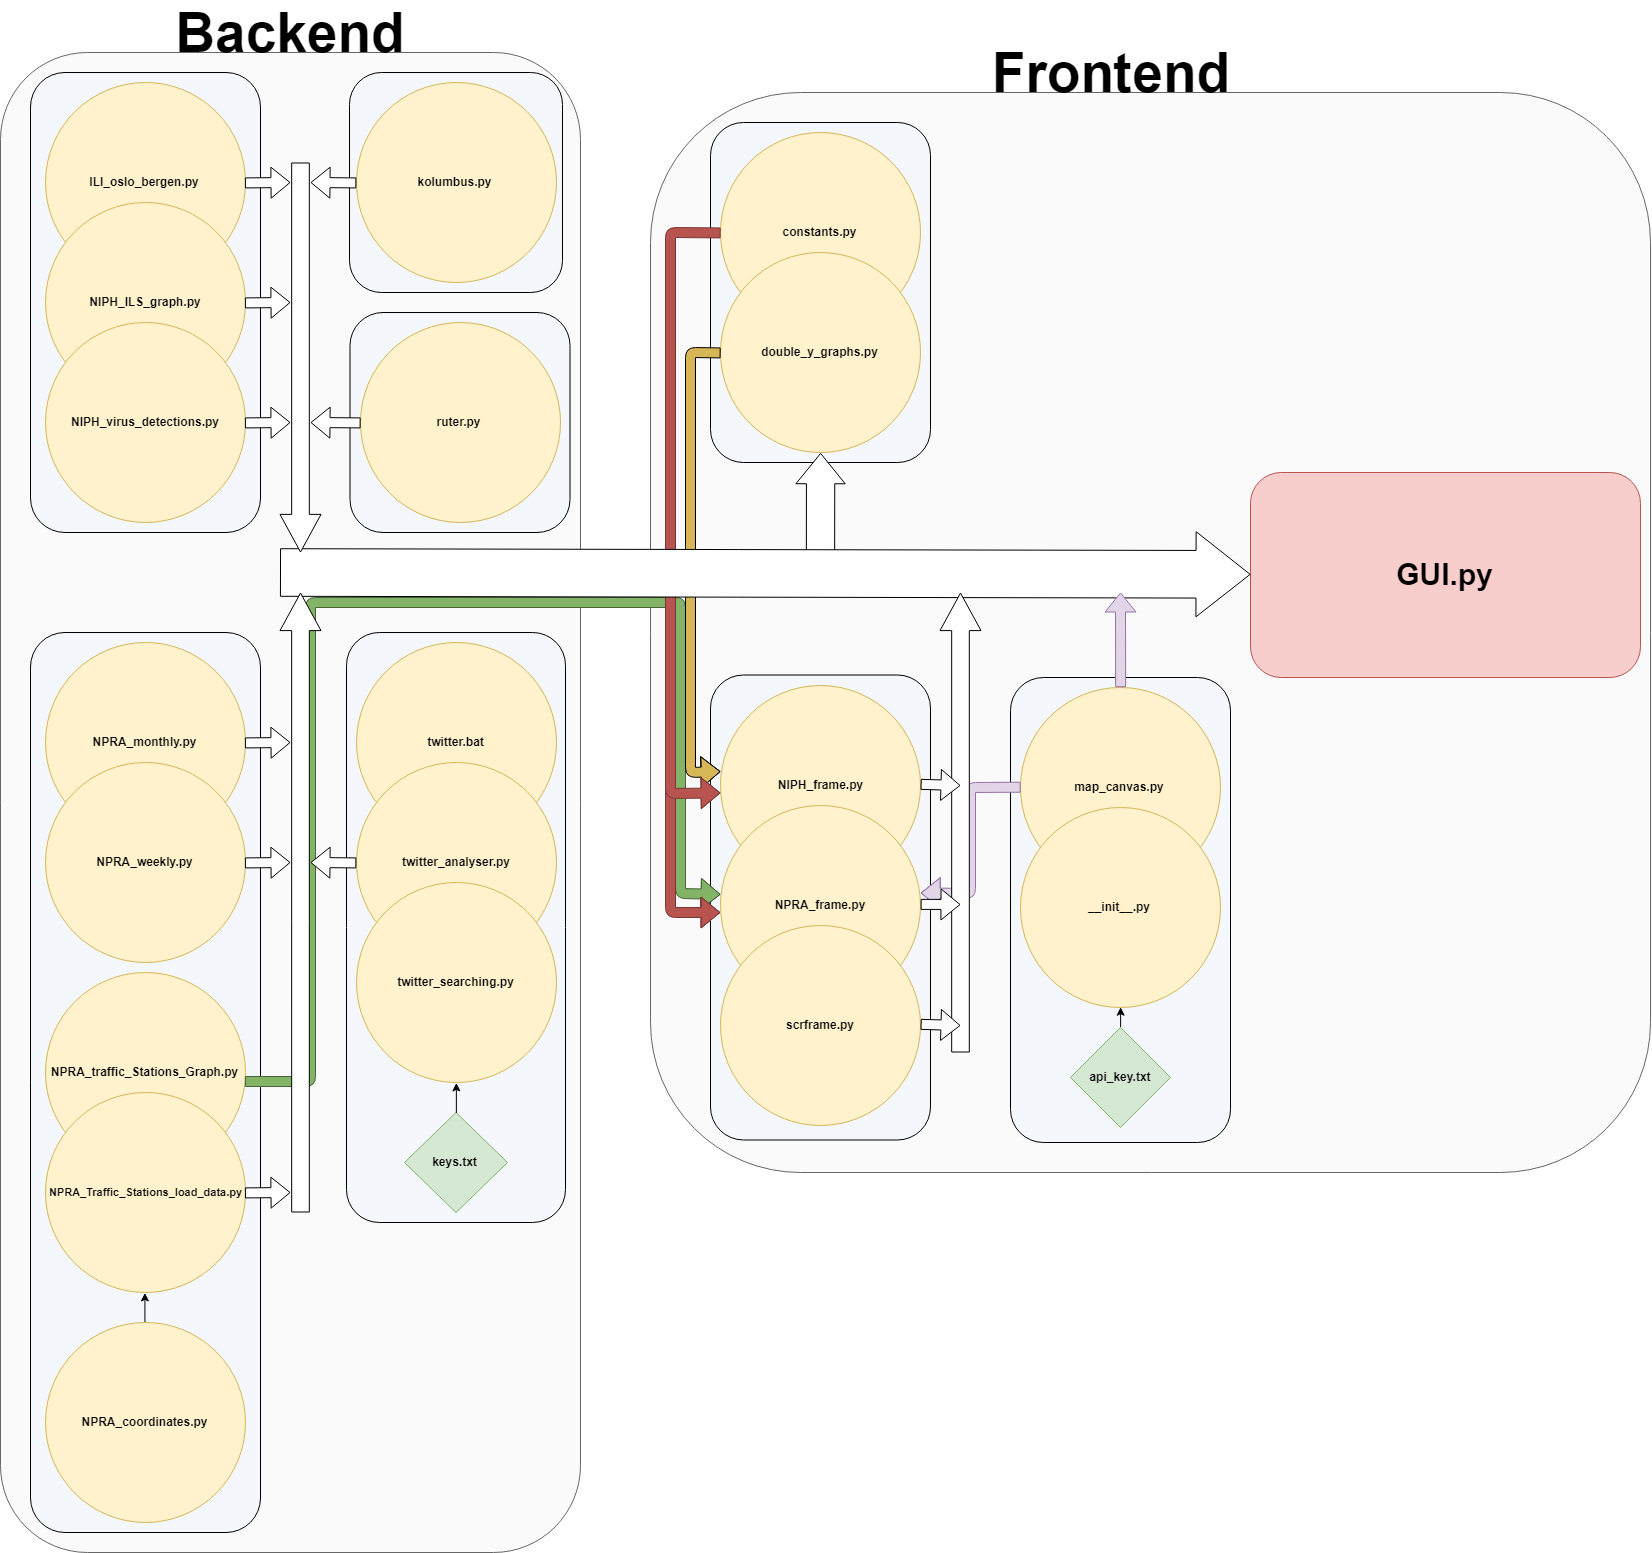

The diagram above was exported from draw.io. Its source (the exported page's mxGraphModel, read from the mxfile embedded in the PNG):
<mxGraphModel dx="4377" dy="1721" grid="1" gridSize="10" guides="1" tooltips="1" connect="1" arrows="1" fold="1" page="1" pageScale="1" pageWidth="827" pageHeight="1169" background="#ffffff" math="0" shadow="0">
  <root>
    <mxCell id="0" />
    <mxCell id="1" parent="0" />
    <mxCell id="76" value="" style="rounded=1;whiteSpace=wrap;html=1;strokeColor=#666666;fillColor=#FAFAFA;" vertex="1" parent="1">
      <mxGeometry x="-200" y="140" width="1000" height="1080" as="geometry" />
    </mxCell>
    <mxCell id="62" value="" style="rounded=1;whiteSpace=wrap;html=1;strokeColor=#000000;fillColor=#F4F7FC;" vertex="1" parent="1">
      <mxGeometry x="-140" y="722.5" width="220" height="465" as="geometry" />
    </mxCell>
    <mxCell id="61" value="" style="rounded=1;whiteSpace=wrap;html=1;strokeColor=#000000;fillColor=#F4F7FC;" vertex="1" parent="1">
      <mxGeometry x="160" y="725" width="220" height="465" as="geometry" />
    </mxCell>
    <mxCell id="59" value="" style="rounded=1;whiteSpace=wrap;html=1;strokeColor=#000000;fillColor=#F4F7FC;" vertex="1" parent="1">
      <mxGeometry x="-140" y="170" width="220" height="340" as="geometry" />
    </mxCell>
    <mxCell id="52" value="" style="rounded=1;whiteSpace=wrap;html=1;strokeColor=#666666;fillColor=#FAFAFA;" vertex="1" parent="1">
      <mxGeometry x="-850" y="100" width="580" height="1500" as="geometry" />
    </mxCell>
    <mxCell id="29" value="" style="rounded=1;whiteSpace=wrap;html=1;strokeColor=#000000;fillColor=#F4F7FC;" vertex="1" parent="1">
      <mxGeometry x="-820" y="680" width="230" height="900" as="geometry" />
    </mxCell>
    <mxCell id="28" value="" style="rounded=1;whiteSpace=wrap;html=1;strokeColor=#000000;fillColor=#F4F7FC;" vertex="1" parent="1">
      <mxGeometry x="-820" y="120" width="230" height="460" as="geometry" />
    </mxCell>
    <mxCell id="26" value="" style="rounded=1;whiteSpace=wrap;html=1;strokeColor=#000000;fillColor=#F4F7FC;" vertex="1" parent="1">
      <mxGeometry x="-504" y="680" width="219" height="590" as="geometry" />
    </mxCell>
    <mxCell id="25" value="" style="rounded=1;whiteSpace=wrap;html=1;strokeColor=#000000;fillColor=#F4F7FC;" vertex="1" parent="1">
      <mxGeometry x="-500.5" y="360" width="220" height="220" as="geometry" />
    </mxCell>
    <mxCell id="24" value="" style="rounded=1;whiteSpace=wrap;html=1;strokeColor=#000000;fillColor=#F4F7FC;" vertex="1" parent="1">
      <mxGeometry x="-501" y="120" width="213" height="220" as="geometry" />
    </mxCell>
    <mxCell id="2" value="&lt;b&gt;kolumbus.py&lt;/b&gt;&lt;br&gt;" style="ellipse;whiteSpace=wrap;html=1;aspect=fixed;strokeColor=#d6b656;fillColor=#fff2cc;" vertex="1" parent="1">
      <mxGeometry x="-494.5" y="130" width="200" height="200" as="geometry" />
    </mxCell>
    <mxCell id="3" value="&lt;b&gt;ruter.py&lt;/b&gt;" style="ellipse;whiteSpace=wrap;html=1;aspect=fixed;strokeColor=#d6b656;fillColor=#fff2cc;" vertex="1" parent="1">
      <mxGeometry x="-490.5" y="370" width="200" height="200" as="geometry" />
    </mxCell>
    <mxCell id="4" value="&lt;b&gt;twitter.bat&lt;/b&gt;" style="ellipse;whiteSpace=wrap;html=1;aspect=fixed;strokeColor=#d6b656;fillColor=#fff2cc;" vertex="1" parent="1">
      <mxGeometry x="-494.5" y="690" width="200" height="200" as="geometry" />
    </mxCell>
    <mxCell id="5" value="&lt;b&gt;twitter_analyser.py&lt;/b&gt;" style="ellipse;whiteSpace=wrap;html=1;aspect=fixed;strokeColor=#d6b656;fillColor=#fff2cc;" vertex="1" parent="1">
      <mxGeometry x="-494.5" y="810" width="200" height="200" as="geometry" />
    </mxCell>
    <mxCell id="6" value="&lt;b&gt;twitter_searching.py&lt;/b&gt;" style="ellipse;whiteSpace=wrap;html=1;aspect=fixed;strokeColor=#d6b656;fillColor=#fff2cc;" vertex="1" parent="1">
      <mxGeometry x="-494.5" y="930" width="200" height="200" as="geometry" />
    </mxCell>
    <mxCell id="7" value="&lt;b&gt;keys.txt&lt;/b&gt;" style="rhombus;whiteSpace=wrap;html=1;strokeColor=#82b366;fillColor=#d5e8d4;" vertex="1" parent="1">
      <mxGeometry x="-446" y="1160" width="103" height="100" as="geometry" />
    </mxCell>
    <mxCell id="8" value="&lt;b&gt;ILI_oslo_bergen.py&lt;/b&gt;" style="ellipse;whiteSpace=wrap;html=1;aspect=fixed;strokeColor=#d6b656;fillColor=#fff2cc;" vertex="1" parent="1">
      <mxGeometry x="-805" y="130" width="200" height="200" as="geometry" />
    </mxCell>
    <mxCell id="9" value="&lt;b&gt;NIPH_ILS_graph.py&lt;/b&gt;" style="ellipse;whiteSpace=wrap;html=1;aspect=fixed;strokeColor=#d6b656;fillColor=#fff2cc;" vertex="1" parent="1">
      <mxGeometry x="-805" y="250" width="200" height="200" as="geometry" />
    </mxCell>
    <mxCell id="10" value="&lt;b&gt;NIPH_virus_detections.py&lt;/b&gt;" style="ellipse;whiteSpace=wrap;html=1;aspect=fixed;strokeColor=#d6b656;fillColor=#fff2cc;" vertex="1" parent="1">
      <mxGeometry x="-805" y="370" width="200" height="200" as="geometry" />
    </mxCell>
    <mxCell id="11" value="&lt;b&gt;NPRA_monthly.py&lt;/b&gt;" style="ellipse;whiteSpace=wrap;html=1;aspect=fixed;strokeColor=#d6b656;fillColor=#fff2cc;" vertex="1" parent="1">
      <mxGeometry x="-805" y="690" width="200" height="200" as="geometry" />
    </mxCell>
    <mxCell id="12" value="&lt;b&gt;NPRA_weekly.py&lt;/b&gt;" style="ellipse;whiteSpace=wrap;html=1;aspect=fixed;strokeColor=#d6b656;fillColor=#fff2cc;" vertex="1" parent="1">
      <mxGeometry x="-805" y="810" width="200" height="200" as="geometry" />
    </mxCell>
    <mxCell id="13" value="&lt;b&gt;NPRA_traffic_Stations_Graph.py&lt;/b&gt;" style="ellipse;whiteSpace=wrap;html=1;aspect=fixed;strokeColor=#d6b656;fillColor=#fff2cc;" vertex="1" parent="1">
      <mxGeometry x="-805" y="1020" width="200" height="200" as="geometry" />
    </mxCell>
    <mxCell id="14" value="&lt;b&gt;&lt;font style=&quot;font-size: 11px&quot;&gt;NPRA_Traffic_Stations_load_data.py&lt;/font&gt;&lt;/b&gt;" style="ellipse;whiteSpace=wrap;html=1;aspect=fixed;strokeColor=#d6b656;fillColor=#fff2cc;" vertex="1" parent="1">
      <mxGeometry x="-805" y="1140" width="200" height="200" as="geometry" />
    </mxCell>
    <mxCell id="16" value="&lt;b&gt;constants.py&lt;/b&gt;" style="ellipse;whiteSpace=wrap;html=1;aspect=fixed;strokeColor=#d6b656;fillColor=#fff2cc;" vertex="1" parent="1">
      <mxGeometry x="-130" y="180" width="200" height="200" as="geometry" />
    </mxCell>
    <mxCell id="17" value="&lt;b&gt;double_y_graphs.py&lt;/b&gt;&lt;br&gt;" style="ellipse;whiteSpace=wrap;html=1;aspect=fixed;strokeColor=#d6b656;fillColor=#fff2cc;" vertex="1" parent="1">
      <mxGeometry x="-130" y="300" width="200" height="200" as="geometry" />
    </mxCell>
    <mxCell id="18" value="&lt;b&gt;NIPH_frame.py&lt;/b&gt;" style="ellipse;whiteSpace=wrap;html=1;aspect=fixed;strokeColor=#d6b656;fillColor=#fff2cc;" vertex="1" parent="1">
      <mxGeometry x="-130" y="732.5" width="200" height="200" as="geometry" />
    </mxCell>
    <mxCell id="19" value="&lt;b&gt;map_canvas.py&lt;/b&gt;" style="ellipse;whiteSpace=wrap;html=1;aspect=fixed;strokeColor=#d6b656;fillColor=#fff2cc;" vertex="1" parent="1">
      <mxGeometry x="170" y="735" width="200" height="200" as="geometry" />
    </mxCell>
    <mxCell id="20" value="&lt;b&gt;NPRA_frame.py&lt;/b&gt;" style="ellipse;whiteSpace=wrap;html=1;aspect=fixed;strokeColor=#d6b656;fillColor=#fff2cc;" vertex="1" parent="1">
      <mxGeometry x="-130" y="852.5" width="200" height="200" as="geometry" />
    </mxCell>
    <mxCell id="21" value="&lt;b&gt;scrframe.py&lt;/b&gt;" style="ellipse;whiteSpace=wrap;html=1;aspect=fixed;strokeColor=#d6b656;fillColor=#fff2cc;" vertex="1" parent="1">
      <mxGeometry x="-130" y="972.5" width="200" height="200" as="geometry" />
    </mxCell>
    <mxCell id="22" value="&lt;b&gt;__init__.py&lt;/b&gt;&lt;br&gt;" style="ellipse;whiteSpace=wrap;html=1;aspect=fixed;strokeColor=#d6b656;fillColor=#fff2cc;" vertex="1" parent="1">
      <mxGeometry x="170" y="855" width="200" height="200" as="geometry" />
    </mxCell>
    <mxCell id="60" style="edgeStyle=orthogonalEdgeStyle;rounded=0;html=1;exitX=0.5;exitY=0;entryX=0.5;entryY=1;jettySize=auto;orthogonalLoop=1;strokeColor=#000000;fillColor=#FFFFFF;" edge="1" parent="1" source="23" target="22">
      <mxGeometry relative="1" as="geometry" />
    </mxCell>
    <mxCell id="23" value="&lt;b&gt;api_key.txt&lt;/b&gt;" style="rhombus;whiteSpace=wrap;html=1;strokeColor=#82b366;fillColor=#d5e8d4;" vertex="1" parent="1">
      <mxGeometry x="220" y="1075" width="100" height="100" as="geometry" />
    </mxCell>
    <mxCell id="27" value="" style="endArrow=classic;html=1;strokeColor=#000000;fillColor=#FFFFFF;exitX=0.5;exitY=0;entryX=0.5;entryY=1;" edge="1" parent="1" source="7" target="6">
      <mxGeometry width="50" height="50" relative="1" as="geometry">
        <mxPoint x="-595" y="1160" as="sourcePoint" />
        <mxPoint x="-545" y="1110" as="targetPoint" />
      </mxGeometry>
    </mxCell>
    <mxCell id="30" value="" style="endArrow=classic;html=1;strokeColor=#000000;fillColor=#FFFFFF;exitX=0.5;exitY=0;entryX=0.5;entryY=1;" edge="1" parent="1" source="33" target="14">
      <mxGeometry width="50" height="50" relative="1" as="geometry">
        <mxPoint x="-409" y="1400" as="sourcePoint" />
        <mxPoint x="-820" y="1330" as="targetPoint" />
      </mxGeometry>
    </mxCell>
    <mxCell id="33" value="&lt;b&gt;NPRA_coordinates.py&lt;/b&gt;&lt;br&gt;" style="ellipse;whiteSpace=wrap;html=1;aspect=fixed;strokeColor=#d6b656;fillColor=#fff2cc;" vertex="1" parent="1">
      <mxGeometry x="-805" y="1370" width="200" height="200" as="geometry" />
    </mxCell>
    <mxCell id="35" value="" style="shape=flexArrow;endArrow=classic;html=1;fillColor=#ffffff;strokeColor=#000000;exitX=1;exitY=0.5;" edge="1" parent="1" source="8">
      <mxGeometry width="50" height="50" relative="1" as="geometry">
        <mxPoint x="-450" y="320" as="sourcePoint" />
        <mxPoint x="-560" y="230" as="targetPoint" />
      </mxGeometry>
    </mxCell>
    <mxCell id="38" value="" style="shape=flexArrow;endArrow=classic;html=1;fillColor=#ffffff;strokeColor=#000000;exitX=1;exitY=0.5;" edge="1" parent="1" source="9">
      <mxGeometry width="50" height="50" relative="1" as="geometry">
        <mxPoint x="-520" y="390" as="sourcePoint" />
        <mxPoint x="-560" y="350" as="targetPoint" />
      </mxGeometry>
    </mxCell>
    <mxCell id="39" value="" style="shape=flexArrow;endArrow=classic;html=1;fillColor=#ffffff;strokeColor=#000000;exitX=1;exitY=0.5;" edge="1" parent="1" source="10">
      <mxGeometry width="50" height="50" relative="1" as="geometry">
        <mxPoint x="-450" y="510" as="sourcePoint" />
        <mxPoint x="-560" y="470" as="targetPoint" />
      </mxGeometry>
    </mxCell>
    <mxCell id="45" value="" style="shape=flexArrow;endArrow=classic;html=1;fillColor=#ffffff;strokeColor=#000000;exitX=1;exitY=0.5;" edge="1" parent="1" source="14">
      <mxGeometry width="50" height="50" relative="1" as="geometry">
        <mxPoint x="-470" y="1280" as="sourcePoint" />
        <mxPoint x="-560" y="1240" as="targetPoint" />
      </mxGeometry>
    </mxCell>
    <mxCell id="46" value="" style="shape=flexArrow;endArrow=classic;html=1;fillColor=#82B366;strokeColor=#486339;exitX=1;exitY=0.545;exitPerimeter=0;entryX=0.003;entryY=0.444;entryPerimeter=0;" edge="1" parent="1" source="13" target="20">
      <mxGeometry width="50" height="50" relative="1" as="geometry">
        <mxPoint x="-480" y="1150" as="sourcePoint" />
        <mxPoint x="-480" y="1129" as="targetPoint" />
        <Array as="points">
          <mxPoint x="-540" y="1129" />
          <mxPoint x="-540" y="650" />
          <mxPoint x="-170" y="650" />
          <mxPoint x="-170" y="941" />
        </Array>
      </mxGeometry>
    </mxCell>
    <mxCell id="47" value="" style="shape=flexArrow;endArrow=classic;html=1;fillColor=#ffffff;strokeColor=#000000;exitX=1;exitY=0.5;" edge="1" parent="1" source="12">
      <mxGeometry width="50" height="50" relative="1" as="geometry">
        <mxPoint x="-500" y="950" as="sourcePoint" />
        <mxPoint x="-560" y="910" as="targetPoint" />
      </mxGeometry>
    </mxCell>
    <mxCell id="48" value="" style="shape=flexArrow;endArrow=classic;html=1;fillColor=#ffffff;strokeColor=#000000;exitX=1;exitY=0.5;" edge="1" parent="1" source="11">
      <mxGeometry width="50" height="50" relative="1" as="geometry">
        <mxPoint x="-500" y="840" as="sourcePoint" />
        <mxPoint x="-560" y="790" as="targetPoint" />
      </mxGeometry>
    </mxCell>
    <mxCell id="49" value="" style="shape=flexArrow;endArrow=classic;html=1;fillColor=#ffffff;strokeColor=#000000;exitX=0;exitY=0.5;" edge="1" parent="1" source="2">
      <mxGeometry width="50" height="50" relative="1" as="geometry">
        <mxPoint x="-570" y="180" as="sourcePoint" />
        <mxPoint x="-540" y="230" as="targetPoint" />
      </mxGeometry>
    </mxCell>
    <mxCell id="50" value="" style="shape=flexArrow;endArrow=classic;html=1;fillColor=#ffffff;strokeColor=#000000;exitX=0;exitY=0.5;" edge="1" parent="1" source="3">
      <mxGeometry width="50" height="50" relative="1" as="geometry">
        <mxPoint x="-530" y="330" as="sourcePoint" />
        <mxPoint x="-540" y="470" as="targetPoint" />
      </mxGeometry>
    </mxCell>
    <mxCell id="51" value="" style="shape=flexArrow;endArrow=classic;html=1;fillColor=#ffffff;strokeColor=#000000;exitX=0;exitY=0.5;" edge="1" parent="1" source="5">
      <mxGeometry width="50" height="50" relative="1" as="geometry">
        <mxPoint x="-530" y="890" as="sourcePoint" />
        <mxPoint x="-540" y="910" as="targetPoint" />
      </mxGeometry>
    </mxCell>
    <mxCell id="54" value="&lt;b&gt;&lt;font style=&quot;font-size: 55px&quot;&gt;Backend&lt;/font&gt;&lt;/b&gt;" style="text;html=1;strokeColor=none;fillColor=none;align=center;verticalAlign=middle;whiteSpace=wrap;rounded=0;" vertex="1" parent="1">
      <mxGeometry x="-580" y="70" width="40" height="20" as="geometry" />
    </mxCell>
    <mxCell id="63" value="&lt;b&gt;&lt;font style=&quot;font-size: 30px&quot;&gt;GUI.py&lt;/font&gt;&lt;/b&gt;" style="rounded=1;whiteSpace=wrap;html=1;strokeColor=#b85450;fillColor=#f8cecc;" vertex="1" parent="1">
      <mxGeometry x="400" y="520" width="390" height="205" as="geometry" />
    </mxCell>
    <mxCell id="64" value="" style="shape=flexArrow;endArrow=classic;html=1;fillColor=#ffffff;strokeColor=#000000;entryX=0.5;entryY=1;width=28.27586206896552;endSize=9.772413793103448;" edge="1" parent="1" target="17">
      <mxGeometry width="50" height="50" relative="1" as="geometry">
        <mxPoint x="-30" y="600" as="sourcePoint" />
        <mxPoint x="-100" y="510" as="targetPoint" />
      </mxGeometry>
    </mxCell>
    <mxCell id="65" value="" style="shape=flexArrow;endArrow=classic;html=1;fillColor=#D6B656;strokeColor=#000000;exitX=0;exitY=0.5;entryX=0.002;entryY=0.433;entryPerimeter=0;" edge="1" parent="1" source="17" target="18">
      <mxGeometry width="50" height="50" relative="1" as="geometry">
        <mxPoint x="-220" y="350" as="sourcePoint" />
        <mxPoint x="-190" y="550" as="targetPoint" />
        <Array as="points">
          <mxPoint x="-160" y="400" />
          <mxPoint x="-160" y="820" />
        </Array>
      </mxGeometry>
    </mxCell>
    <mxCell id="67" value="" style="shape=flexArrow;endArrow=classic;html=1;fillColor=#B85450;strokeColor=#783734;" edge="1" parent="1">
      <mxGeometry width="50" height="50" relative="1" as="geometry">
        <mxPoint x="-180" y="830" as="sourcePoint" />
        <mxPoint x="-130" y="960" as="targetPoint" />
        <Array as="points">
          <mxPoint x="-180" y="960" />
        </Array>
      </mxGeometry>
    </mxCell>
    <mxCell id="66" value="" style="shape=flexArrow;endArrow=classic;html=1;fillColor=#B85450;strokeColor=#783734;exitX=0;exitY=0.5;entryX=0.003;entryY=0.541;entryPerimeter=0;" edge="1" parent="1" source="16" target="18">
      <mxGeometry width="50" height="50" relative="1" as="geometry">
        <mxPoint x="-220" y="340" as="sourcePoint" />
        <mxPoint x="-220" y="910" as="targetPoint" />
        <Array as="points">
          <mxPoint x="-180" y="280" />
          <mxPoint x="-180" y="841" />
        </Array>
      </mxGeometry>
    </mxCell>
    <mxCell id="40" value="" style="shape=flexArrow;endArrow=classic;html=1;fillColor=#ffffff;strokeColor=#000000;width=47.58620689655172;endSize=17.70344827586207;endWidth=36.55172413793104;entryX=0;entryY=0.5;" edge="1" parent="1" target="63">
      <mxGeometry width="50" height="50" relative="1" as="geometry">
        <mxPoint x="-570.5" y="620" as="sourcePoint" />
        <mxPoint x="-210.5" y="620" as="targetPoint" />
      </mxGeometry>
    </mxCell>
    <mxCell id="44" value="" style="shape=flexArrow;endArrow=classic;html=1;fillColor=#ffffff;strokeColor=#000000;endWidth=22.35294117647059;endSize=12.2;width=17.647058823529413;" edge="1" parent="1">
      <mxGeometry width="50" height="50" relative="1" as="geometry">
        <mxPoint x="-550" y="1260" as="sourcePoint" />
        <mxPoint x="-550" y="640" as="targetPoint" />
      </mxGeometry>
    </mxCell>
    <mxCell id="36" value="" style="shape=flexArrow;endArrow=classic;html=1;fillColor=#ffffff;strokeColor=#000000;endWidth=22.35294117647059;endSize=12.2;width=17.647058823529413;" edge="1" parent="1">
      <mxGeometry width="50" height="50" relative="1" as="geometry">
        <mxPoint x="-550" y="210" as="sourcePoint" />
        <mxPoint x="-550" y="600" as="targetPoint" />
      </mxGeometry>
    </mxCell>
    <mxCell id="74" value="" style="shape=flexArrow;endArrow=classic;html=1;fillColor=#e1d5e7;strokeColor=#9673a6;exitX=0;exitY=0.5;entryX=1.003;entryY=0.443;entryPerimeter=0;" edge="1" parent="1" source="19" target="20">
      <mxGeometry width="50" height="50" relative="1" as="geometry">
        <mxPoint x="480" y="910" as="sourcePoint" />
        <mxPoint x="530" y="860" as="targetPoint" />
        <Array as="points">
          <mxPoint x="120" y="835" />
          <mxPoint x="120" y="941" />
        </Array>
      </mxGeometry>
    </mxCell>
    <mxCell id="70" value="" style="shape=flexArrow;endArrow=classic;html=1;fillColor=#ffffff;strokeColor=#000000;endWidth=22.35294117647059;endSize=12.2;width=17.647058823529413;" edge="1" parent="1">
      <mxGeometry width="50" height="50" relative="1" as="geometry">
        <mxPoint x="110" y="1100" as="sourcePoint" />
        <mxPoint x="110" y="640" as="targetPoint" />
      </mxGeometry>
    </mxCell>
    <mxCell id="71" value="" style="shape=flexArrow;endArrow=classic;html=1;fillColor=#ffffff;strokeColor=#000000;exitX=1;exitY=0.5;" edge="1" parent="1" source="18">
      <mxGeometry width="50" height="50" relative="1" as="geometry">
        <mxPoint x="140" y="870" as="sourcePoint" />
        <mxPoint x="110" y="833" as="targetPoint" />
      </mxGeometry>
    </mxCell>
    <mxCell id="72" value="" style="shape=flexArrow;endArrow=classic;html=1;fillColor=#ffffff;strokeColor=#000000;exitX=1;exitY=0.5;" edge="1" parent="1" source="20">
      <mxGeometry width="50" height="50" relative="1" as="geometry">
        <mxPoint x="110" y="969.9000000000001" as="sourcePoint" />
        <mxPoint x="110" y="952" as="targetPoint" />
      </mxGeometry>
    </mxCell>
    <mxCell id="73" value="" style="shape=flexArrow;endArrow=classic;html=1;fillColor=#ffffff;strokeColor=#000000;exitX=1;exitY=0.5;" edge="1" parent="1" source="21">
      <mxGeometry width="50" height="50" relative="1" as="geometry">
        <mxPoint x="159.90476190476193" y="1020.1666666666665" as="sourcePoint" />
        <mxPoint x="110" y="1073" as="targetPoint" />
      </mxGeometry>
    </mxCell>
    <mxCell id="75" value="" style="shape=flexArrow;endArrow=classic;html=1;fillColor=#e1d5e7;strokeColor=#9673a6;exitX=0.5;exitY=0;" edge="1" parent="1" source="19">
      <mxGeometry width="50" height="50" relative="1" as="geometry">
        <mxPoint x="170" y="710" as="sourcePoint" />
        <mxPoint x="270" y="640" as="targetPoint" />
      </mxGeometry>
    </mxCell>
    <mxCell id="77" value="&lt;b&gt;&lt;font&gt;&lt;font style=&quot;font-size: 55px&quot;&gt;Frontend&lt;/font&gt;&lt;br&gt;&lt;/font&gt;&lt;/b&gt;" style="text;html=1;strokeColor=none;fillColor=none;align=center;verticalAlign=middle;whiteSpace=wrap;rounded=0;" vertex="1" parent="1">
      <mxGeometry x="240" y="110" width="40" height="20" as="geometry" />
    </mxCell>
  </root>
</mxGraphModel>